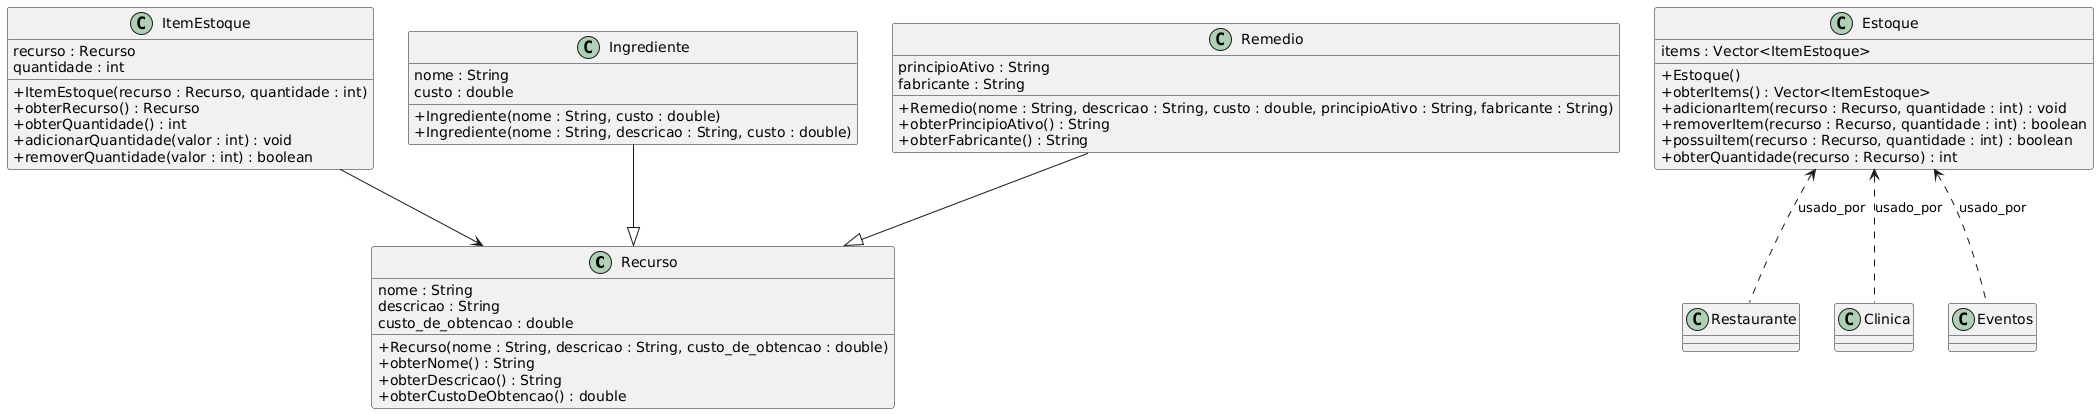

The diagram above was rendered by PlantUML. Its source (embedded in the PNG):
@startuml
skinparam classAttributeIconSize 0

class Recurso {
  nome : String
  descricao : String
  custo_de_obtencao : double
  + Recurso(nome : String, descricao : String, custo_de_obtencao : double)
  + obterNome() : String
  + obterDescricao() : String
  + obterCustoDeObtencao() : double
}

class Estoque {
  items : Vector<ItemEstoque>
  + Estoque()
  + obterItems() : Vector<ItemEstoque>
  + adicionarItem(recurso : Recurso, quantidade : int) : void
  + removerItem(recurso : Recurso, quantidade : int) : boolean
  + possuiItem(recurso : Recurso, quantidade : int) : boolean
  + obterQuantidade(recurso : Recurso) : int
}

class ItemEstoque {
  recurso : Recurso
  quantidade : int
  + ItemEstoque(recurso : Recurso, quantidade : int)
  + obterRecurso() : Recurso
  + obterQuantidade() : int
  + adicionarQuantidade(valor : int) : void
  + removerQuantidade(valor : int) : boolean
}

class Ingrediente {
  nome : String
  custo : double
  + Ingrediente(nome : String, custo : double)
  + Ingrediente(nome : String, descricao : String, custo : double)
}

class Remedio {
  principioAtivo : String
  fabricante : String
  + Remedio(nome : String, descricao : String, custo : double, principioAtivo : String, fabricante : String)
  + obterPrincipioAtivo() : String
  + obterFabricante() : String
}

' Relações
Ingrediente --|> Recurso
Remedio --|> Recurso
ItemEstoque --> Recurso

' Estoque usado por domínios (associações)
Estoque <.. Restaurante : usado_por
Estoque <.. Clinica : usado_por
Estoque <.. Eventos : usado_por
@enduml